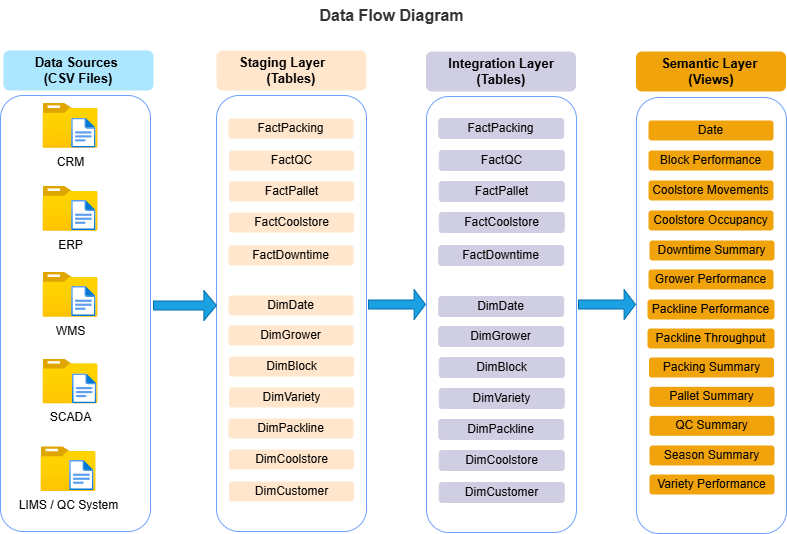

The diagram above was exported from draw.io. Its source (the exported page's mxGraphModel, read from the mxfile embedded in the PNG):
<mxGraphModel dx="874" dy="537" grid="0" gridSize="10" guides="1" tooltips="1" connect="1" arrows="1" fold="1" page="1" pageScale="1" pageWidth="850" pageHeight="1100" math="0" shadow="0">
  <root>
    <mxCell id="0" />
    <mxCell id="1" parent="0" />
    <mxCell id="JKR0RFzf0j_TYIB6AFaD-8" value="" style="rounded=1;whiteSpace=wrap;html=1;fillColor=default;strokeColor=#6CA2FF;" parent="1" vertex="1">
      <mxGeometry x="34" y="111" width="150" height="436" as="geometry" />
    </mxCell>
    <mxCell id="JKR0RFzf0j_TYIB6AFaD-34" value="" style="rounded=1;whiteSpace=wrap;html=1;strokeColor=#6CA2FF;" parent="1" vertex="1">
      <mxGeometry x="460" y="112" width="150" height="436" as="geometry" />
    </mxCell>
    <mxCell id="JKR0RFzf0j_TYIB6AFaD-10" value="" style="rounded=1;whiteSpace=wrap;html=1;strokeColor=#6CA2FF;" parent="1" vertex="1">
      <mxGeometry x="250" y="111" width="150" height="436" as="geometry" />
    </mxCell>
    <mxCell id="JKR0RFzf0j_TYIB6AFaD-9" value="&lt;span style=&quot;font-size: 13px;&quot;&gt;Staging Layer&amp;nbsp; &amp;nbsp; &amp;nbsp; (Tables)&lt;/span&gt;" style="rounded=1;whiteSpace=wrap;html=1;fontStyle=1;fillColor=#ffe6cc;strokeColor=none;" parent="1" vertex="1">
      <mxGeometry x="250" y="66" width="150" height="40" as="geometry" />
    </mxCell>
    <mxCell id="JKR0RFzf0j_TYIB6AFaD-11" value="FactCoolstore" style="rounded=1;whiteSpace=wrap;html=1;fillColor=#ffe6cc;strokeColor=none;" parent="1" vertex="1">
      <mxGeometry x="262.5" y="228" width="125" height="20" as="geometry" />
    </mxCell>
    <mxCell id="JKR0RFzf0j_TYIB6AFaD-12" value="FactDowntime" style="rounded=1;whiteSpace=wrap;html=1;fillColor=#ffe6cc;strokeColor=none;" parent="1" vertex="1">
      <mxGeometry x="262" y="261" width="125" height="20" as="geometry" />
    </mxCell>
    <mxCell id="JKR0RFzf0j_TYIB6AFaD-13" value="FactPacking" style="rounded=1;whiteSpace=wrap;html=1;fillColor=#ffe6cc;strokeColor=none;" parent="1" vertex="1">
      <mxGeometry x="262" y="134" width="125" height="20" as="geometry" />
    </mxCell>
    <mxCell id="JKR0RFzf0j_TYIB6AFaD-14" value="DimDate" style="rounded=1;whiteSpace=wrap;html=1;fillColor=#ffe6cc;strokeColor=none;" parent="1" vertex="1">
      <mxGeometry x="262" y="311" width="125" height="20" as="geometry" />
    </mxCell>
    <mxCell id="JKR0RFzf0j_TYIB6AFaD-15" value="DimGrower" style="rounded=1;whiteSpace=wrap;html=1;fillColor=#ffe6cc;strokeColor=none;" parent="1" vertex="1">
      <mxGeometry x="262" y="341" width="125" height="20" as="geometry" />
    </mxCell>
    <mxCell id="JKR0RFzf0j_TYIB6AFaD-16" value="DimVariety" style="rounded=1;whiteSpace=wrap;html=1;fillColor=#ffe6cc;strokeColor=none;" parent="1" vertex="1">
      <mxGeometry x="262.5" y="403" width="125" height="20" as="geometry" />
    </mxCell>
    <mxCell id="JKR0RFzf0j_TYIB6AFaD-35" value="&lt;span style=&quot;font-size: 13px;&quot;&gt;Integration Layer (Tables)&lt;/span&gt;" style="rounded=1;whiteSpace=wrap;html=1;fontStyle=1;fillColor=#d0cee2;strokeColor=none;" parent="1" vertex="1">
      <mxGeometry x="459.5" y="67" width="150" height="40" as="geometry" />
    </mxCell>
    <mxCell id="JKR0RFzf0j_TYIB6AFaD-49" value="Data Flow Diagram" style="text;html=1;align=center;verticalAlign=middle;whiteSpace=wrap;rounded=0;fontStyle=1;fontSize=16;fontColor=#333333;" parent="1" vertex="1">
      <mxGeometry x="340" y="16" width="170.7" height="30" as="geometry" />
    </mxCell>
    <mxCell id="5pSOI225h9GPtGEtZ-Ku-1" value="" style="rounded=1;whiteSpace=wrap;html=1;strokeColor=#6CA2FF;" parent="1" vertex="1">
      <mxGeometry x="670" y="113" width="150" height="436" as="geometry" />
    </mxCell>
    <mxCell id="5pSOI225h9GPtGEtZ-Ku-2" value="&lt;span style=&quot;font-size: 13px;&quot;&gt;Semantic Layer&amp;nbsp;&lt;/span&gt;&lt;div&gt;&lt;span style=&quot;font-size: 13px;&quot;&gt;(Views)&lt;/span&gt;&lt;/div&gt;" style="rounded=1;whiteSpace=wrap;html=1;fontStyle=1;fillColor=#F0A30A;strokeColor=none;fontColor=#000000;" parent="1" vertex="1">
      <mxGeometry x="669.5" y="67" width="150" height="40" as="geometry" />
    </mxCell>
    <mxCell id="5pSOI225h9GPtGEtZ-Ku-3" value="Date" style="rounded=1;whiteSpace=wrap;html=1;fillColor=#f0a30a;strokeColor=none;fontColor=#000000;" parent="1" vertex="1">
      <mxGeometry x="682" y="136" width="125" height="20" as="geometry" />
    </mxCell>
    <mxCell id="5pSOI225h9GPtGEtZ-Ku-4" value="Block Performance" style="rounded=1;whiteSpace=wrap;html=1;fillColor=#f0a30a;strokeColor=none;fontColor=#000000;" parent="1" vertex="1">
      <mxGeometry x="682" y="166" width="125" height="20" as="geometry" />
    </mxCell>
    <mxCell id="5pSOI225h9GPtGEtZ-Ku-5" value="Coolstore Movements" style="rounded=1;whiteSpace=wrap;html=1;fillColor=#f0a30a;strokeColor=none;fontColor=#000000;" parent="1" vertex="1">
      <mxGeometry x="682" y="196" width="125" height="20" as="geometry" />
    </mxCell>
    <mxCell id="njEZRcfIl-7AK1lFZGm5-3" value="CRM" style="image;aspect=fixed;html=1;points=[];align=center;fontSize=12;image=img/lib/azure2/general/Folder_Blank.svg;" parent="1" vertex="1">
      <mxGeometry x="76.5" y="119" width="55" height="44.64" as="geometry" />
    </mxCell>
    <mxCell id="njEZRcfIl-7AK1lFZGm5-4" value="" style="image;aspect=fixed;html=1;points=[];align=center;fontSize=12;image=img/lib/azure2/general/File.svg;" parent="1" vertex="1">
      <mxGeometry x="105.15" y="133.64" width="24.35" height="30" as="geometry" />
    </mxCell>
    <mxCell id="njEZRcfIl-7AK1lFZGm5-5" value="ERP" style="image;aspect=fixed;html=1;points=[];align=center;fontSize=12;image=img/lib/azure2/general/Folder_Blank.svg;" parent="1" vertex="1">
      <mxGeometry x="76.5" y="202" width="55" height="44.64" as="geometry" />
    </mxCell>
    <mxCell id="njEZRcfIl-7AK1lFZGm5-6" value="" style="image;aspect=fixed;html=1;points=[];align=center;fontSize=12;image=img/lib/azure2/general/File.svg;" parent="1" vertex="1">
      <mxGeometry x="105.15" y="216" width="24.35" height="30" as="geometry" />
    </mxCell>
    <mxCell id="njEZRcfIl-7AK1lFZGm5-7" value="WMS" style="image;aspect=fixed;html=1;points=[];align=center;fontSize=12;image=img/lib/azure2/general/Folder_Blank.svg;" parent="1" vertex="1">
      <mxGeometry x="76.5" y="288" width="55" height="44.64" as="geometry" />
    </mxCell>
    <mxCell id="njEZRcfIl-7AK1lFZGm5-8" value="" style="image;aspect=fixed;html=1;points=[];align=center;fontSize=12;image=img/lib/azure2/general/File.svg;" parent="1" vertex="1">
      <mxGeometry x="105.15" y="302" width="24.35" height="30" as="geometry" />
    </mxCell>
    <mxCell id="njEZRcfIl-7AK1lFZGm5-9" value="SCADA" style="image;aspect=fixed;html=1;points=[];align=center;fontSize=12;image=img/lib/azure2/general/Folder_Blank.svg;" parent="1" vertex="1">
      <mxGeometry x="76.5" y="374.68" width="55" height="44.64" as="geometry" />
    </mxCell>
    <mxCell id="njEZRcfIl-7AK1lFZGm5-10" value="" style="image;aspect=fixed;html=1;points=[];align=center;fontSize=12;image=img/lib/azure2/general/File.svg;" parent="1" vertex="1">
      <mxGeometry x="106" y="389.32" width="24.35" height="30" as="geometry" />
    </mxCell>
    <mxCell id="njEZRcfIl-7AK1lFZGm5-11" value="LIMS / QC System" style="image;aspect=fixed;html=1;points=[];align=center;fontSize=12;image=img/lib/azure2/general/Folder_Blank.svg;" parent="1" vertex="1">
      <mxGeometry x="74.5" y="462.36" width="55" height="44.64" as="geometry" />
    </mxCell>
    <mxCell id="njEZRcfIl-7AK1lFZGm5-12" value="&lt;span style=&quot;font-size: 13px;&quot;&gt;Data Sources&amp;nbsp;&lt;/span&gt;&lt;div&gt;&lt;span style=&quot;font-size: 13px;&quot;&gt;(CSV Files)&lt;/span&gt;&lt;/div&gt;" style="rounded=1;whiteSpace=wrap;html=1;fontStyle=1;fillColor=light-dark(#ACE6FF,#36210A);strokeColor=none;" parent="1" vertex="1">
      <mxGeometry x="37" y="66" width="150" height="40" as="geometry" />
    </mxCell>
    <UserObject label="FactPallet" link="FactPallet" id="njEZRcfIl-7AK1lFZGm5-13">
      <mxCell style="rounded=1;whiteSpace=wrap;html=1;fillColor=#ffe6cc;strokeColor=none;" parent="1" vertex="1">
        <mxGeometry x="262.5" y="197" width="125" height="20" as="geometry" />
      </mxCell>
    </UserObject>
    <UserObject label="FactQC" link="FactQC.csv" id="njEZRcfIl-7AK1lFZGm5-14">
      <mxCell style="rounded=1;whiteSpace=wrap;html=1;fillColor=#ffe6cc;strokeColor=none;" parent="1" vertex="1">
        <mxGeometry x="262.5" y="166" width="125" height="20" as="geometry" />
      </mxCell>
    </UserObject>
    <mxCell id="njEZRcfIl-7AK1lFZGm5-16" value="DimBlock" style="rounded=1;whiteSpace=wrap;html=1;fillColor=#ffe6cc;strokeColor=none;" parent="1" vertex="1">
      <mxGeometry x="262.5" y="372" width="125" height="20" as="geometry" />
    </mxCell>
    <mxCell id="njEZRcfIl-7AK1lFZGm5-17" style="edgeStyle=orthogonalEdgeStyle;rounded=0;orthogonalLoop=1;jettySize=auto;html=1;exitX=0.5;exitY=1;exitDx=0;exitDy=0;" parent="1" source="njEZRcfIl-7AK1lFZGm5-16" target="njEZRcfIl-7AK1lFZGm5-16" edge="1">
      <mxGeometry relative="1" as="geometry" />
    </mxCell>
    <UserObject label="DimPackline" link="DimPackline.csv" id="njEZRcfIl-7AK1lFZGm5-19">
      <mxCell style="rounded=1;whiteSpace=wrap;html=1;fillColor=#ffe6cc;strokeColor=none;" parent="1" vertex="1">
        <mxGeometry x="262" y="434" width="125" height="20" as="geometry" />
      </mxCell>
    </UserObject>
    <UserObject label="DimCoolstore" link="DimPackline.csv" id="njEZRcfIl-7AK1lFZGm5-20">
      <mxCell style="rounded=1;whiteSpace=wrap;html=1;fillColor=#ffe6cc;strokeColor=none;" parent="1" vertex="1">
        <mxGeometry x="262.5" y="465" width="125" height="20" as="geometry" />
      </mxCell>
    </UserObject>
    <UserObject label="DimCustomer" link="DimPackline.csv" id="njEZRcfIl-7AK1lFZGm5-21">
      <mxCell style="rounded=1;whiteSpace=wrap;html=1;fillColor=#ffe6cc;strokeColor=none;" parent="1" vertex="1">
        <mxGeometry x="262.5" y="497" width="125" height="20" as="geometry" />
      </mxCell>
    </UserObject>
    <mxCell id="njEZRcfIl-7AK1lFZGm5-22" value="FactCoolstore" style="rounded=1;whiteSpace=wrap;html=1;fillColor=#D0CEE2;strokeColor=#D0CEE2;" parent="1" vertex="1">
      <mxGeometry x="472.75" y="228" width="125" height="20" as="geometry" />
    </mxCell>
    <mxCell id="njEZRcfIl-7AK1lFZGm5-23" value="FactDowntime" style="rounded=1;whiteSpace=wrap;html=1;fillColor=#D0CEE2;strokeColor=#D0CEE2;" parent="1" vertex="1">
      <mxGeometry x="472.25" y="261" width="125" height="20" as="geometry" />
    </mxCell>
    <mxCell id="njEZRcfIl-7AK1lFZGm5-24" value="FactPacking" style="rounded=1;whiteSpace=wrap;html=1;fillColor=#D0CEE2;strokeColor=#D0CEE2;" parent="1" vertex="1">
      <mxGeometry x="472.25" y="134" width="125" height="20" as="geometry" />
    </mxCell>
    <mxCell id="njEZRcfIl-7AK1lFZGm5-25" value="DimDate" style="rounded=1;whiteSpace=wrap;html=1;fillColor=#D0CEE2;strokeColor=#D0CEE2;" parent="1" vertex="1">
      <mxGeometry x="472.25" y="312" width="125" height="20" as="geometry" />
    </mxCell>
    <mxCell id="njEZRcfIl-7AK1lFZGm5-26" value="DimGrower" style="rounded=1;whiteSpace=wrap;html=1;fillColor=#D0CEE2;strokeColor=#D0CEE2;" parent="1" vertex="1">
      <mxGeometry x="472.25" y="342" width="125" height="20" as="geometry" />
    </mxCell>
    <mxCell id="njEZRcfIl-7AK1lFZGm5-27" value="DimVariety" style="rounded=1;whiteSpace=wrap;html=1;fillColor=#D0CEE2;strokeColor=#D0CEE2;" parent="1" vertex="1">
      <mxGeometry x="472.75" y="404" width="125" height="20" as="geometry" />
    </mxCell>
    <UserObject label="FactPallet" link="FactPallet.csv" id="njEZRcfIl-7AK1lFZGm5-28">
      <mxCell style="rounded=1;whiteSpace=wrap;html=1;fillColor=#D0CEE2;strokeColor=#D0CEE2;" parent="1" vertex="1">
        <mxGeometry x="472.75" y="197" width="125" height="20" as="geometry" />
      </mxCell>
    </UserObject>
    <UserObject label="FactQC" link="FactQC.csv" id="njEZRcfIl-7AK1lFZGm5-29">
      <mxCell style="rounded=1;whiteSpace=wrap;html=1;fillColor=#D0CEE2;strokeColor=#D0CEE2;" parent="1" vertex="1">
        <mxGeometry x="472.75" y="166" width="125" height="20" as="geometry" />
      </mxCell>
    </UserObject>
    <mxCell id="njEZRcfIl-7AK1lFZGm5-30" value="DimBlock" style="rounded=1;whiteSpace=wrap;html=1;fillColor=#D0CEE2;strokeColor=#D0CEE2;" parent="1" vertex="1">
      <mxGeometry x="472.75" y="373" width="125" height="20" as="geometry" />
    </mxCell>
    <UserObject label="DimPackline" link="DimPackline.csv" id="njEZRcfIl-7AK1lFZGm5-31">
      <mxCell style="rounded=1;whiteSpace=wrap;html=1;fillColor=#D0CEE2;strokeColor=#D0CEE2;" parent="1" vertex="1">
        <mxGeometry x="472.25" y="435" width="125" height="20" as="geometry" />
      </mxCell>
    </UserObject>
    <UserObject label="DimCoolstore" link="DimPackline.csv" id="njEZRcfIl-7AK1lFZGm5-32">
      <mxCell style="rounded=1;whiteSpace=wrap;html=1;fillColor=#D0CEE2;strokeColor=#D0CEE2;" parent="1" vertex="1">
        <mxGeometry x="472.75" y="466" width="125" height="20" as="geometry" />
      </mxCell>
    </UserObject>
    <UserObject label="DimCustomer" link="DimPackline.csv" id="njEZRcfIl-7AK1lFZGm5-33">
      <mxCell style="rounded=1;whiteSpace=wrap;html=1;fillColor=#D0CEE2;strokeColor=#D0CEE2;" parent="1" vertex="1">
        <mxGeometry x="472.75" y="498" width="125" height="20" as="geometry" />
      </mxCell>
    </UserObject>
    <mxCell id="njEZRcfIl-7AK1lFZGm5-34" value="Coolstore Occupancy" style="rounded=1;whiteSpace=wrap;html=1;fillColor=#f0a30a;strokeColor=none;fontColor=#000000;" parent="1" vertex="1">
      <mxGeometry x="682" y="226" width="125" height="20" as="geometry" />
    </mxCell>
    <mxCell id="njEZRcfIl-7AK1lFZGm5-35" value="Downtime Summary" style="rounded=1;whiteSpace=wrap;html=1;fillColor=#f0a30a;strokeColor=none;fontColor=#000000;" parent="1" vertex="1">
      <mxGeometry x="683" y="256" width="125" height="20" as="geometry" />
    </mxCell>
    <mxCell id="njEZRcfIl-7AK1lFZGm5-36" value="Grower Performance" style="rounded=1;whiteSpace=wrap;html=1;fillColor=#f0a30a;strokeColor=none;fontColor=#000000;" parent="1" vertex="1">
      <mxGeometry x="682" y="285" width="125" height="20" as="geometry" />
    </mxCell>
    <mxCell id="njEZRcfIl-7AK1lFZGm5-37" value="Packline Performance" style="rounded=1;whiteSpace=wrap;html=1;fillColor=#f0a30a;strokeColor=none;fontColor=#000000;" parent="1" vertex="1">
      <mxGeometry x="681" y="315" width="127" height="20" as="geometry" />
    </mxCell>
    <mxCell id="njEZRcfIl-7AK1lFZGm5-38" value="Packing Summary" style="rounded=1;whiteSpace=wrap;html=1;fillColor=#f0a30a;strokeColor=none;fontColor=#000000;" parent="1" vertex="1">
      <mxGeometry x="682.5" y="373" width="125" height="20" as="geometry" />
    </mxCell>
    <mxCell id="njEZRcfIl-7AK1lFZGm5-39" value="Pallet Summary" style="rounded=1;whiteSpace=wrap;html=1;fillColor=#f0a30a;strokeColor=none;fontColor=#000000;" parent="1" vertex="1">
      <mxGeometry x="683" y="402.32" width="125" height="20" as="geometry" />
    </mxCell>
    <mxCell id="njEZRcfIl-7AK1lFZGm5-40" value="QC Summary" style="rounded=1;whiteSpace=wrap;html=1;fillColor=#f0a30a;strokeColor=none;fontColor=#000000;" parent="1" vertex="1">
      <mxGeometry x="683" y="431.32" width="125" height="20" as="geometry" />
    </mxCell>
    <mxCell id="njEZRcfIl-7AK1lFZGm5-41" value="Season Summary" style="rounded=1;whiteSpace=wrap;html=1;fillColor=#f0a30a;strokeColor=none;fontColor=#000000;" parent="1" vertex="1">
      <mxGeometry x="683" y="461" width="125" height="20" as="geometry" />
    </mxCell>
    <mxCell id="njEZRcfIl-7AK1lFZGm5-42" value="Variety Performance" style="rounded=1;whiteSpace=wrap;html=1;fillColor=#f0a30a;strokeColor=none;fontColor=#000000;" parent="1" vertex="1">
      <mxGeometry x="683" y="490" width="125" height="20" as="geometry" />
    </mxCell>
    <mxCell id="njEZRcfIl-7AK1lFZGm5-45" value="Packline&amp;nbsp;Throughput" style="rounded=1;whiteSpace=wrap;html=1;fillColor=#f0a30a;strokeColor=none;fontColor=#000000;" parent="1" vertex="1">
      <mxGeometry x="681" y="344" width="127" height="20" as="geometry" />
    </mxCell>
    <mxCell id="njEZRcfIl-7AK1lFZGm5-47" value="" style="image;aspect=fixed;html=1;points=[];align=center;fontSize=12;image=img/lib/azure2/general/File.svg;" parent="1" vertex="1">
      <mxGeometry x="103.15" y="476" width="24.35" height="30" as="geometry" />
    </mxCell>
    <mxCell id="njEZRcfIl-7AK1lFZGm5-50" value="" style="shape=singleArrow;whiteSpace=wrap;html=1;fillColor=#1ba1e2;fontColor=#ffffff;strokeColor=#006EAF;" parent="1" vertex="1">
      <mxGeometry x="187" y="306" width="63" height="30" as="geometry" />
    </mxCell>
    <mxCell id="njEZRcfIl-7AK1lFZGm5-53" value="" style="shape=singleArrow;whiteSpace=wrap;html=1;fillColor=#1ba1e2;fontColor=#ffffff;strokeColor=#006EAF;" parent="1" vertex="1">
      <mxGeometry x="402" y="305" width="57" height="30" as="geometry" />
    </mxCell>
    <mxCell id="njEZRcfIl-7AK1lFZGm5-55" value="" style="shape=singleArrow;whiteSpace=wrap;html=1;fillColor=#1ba1e2;fontColor=#ffffff;strokeColor=#006EAF;" parent="1" vertex="1">
      <mxGeometry x="612" y="305" width="57" height="30" as="geometry" />
    </mxCell>
  </root>
</mxGraphModel>